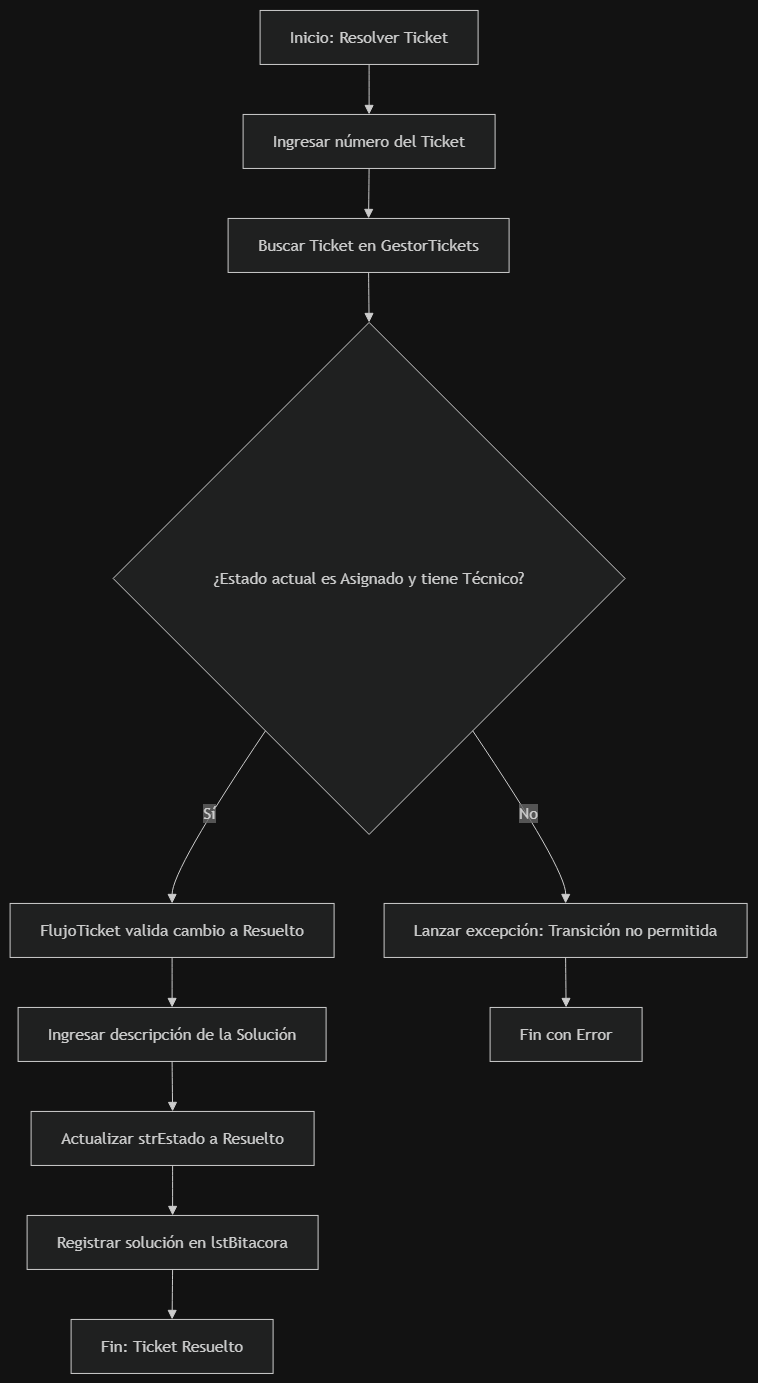

The diagram above was exported from draw.io. Its source (the exported page's mxGraphModel, read from the mxfile embedded in the PNG):
<mxGraphModel dx="1911" dy="1033" grid="1" gridSize="10" guides="1" tooltips="1" connect="1" arrows="1" fold="1" page="1" pageScale="1" pageWidth="827" pageHeight="1169" math="0" shadow="0">
  <root>
    <mxCell id="0" />
    <mxCell id="1" parent="0" />
    <UserObject label="" mermaidData="{&#10;  &quot;data&quot;: &quot;graph TD\n    A[Inicio: Resolver Ticket] --&gt; B[Ingresar número del Ticket]\n    B --&gt; C[Buscar Ticket en GestorTickets]\n    C --&gt; D{¿Estado actual es Asignado y tiene Técnico?}\n    D -- No --&gt; E[Lanzar excepción: Transición no permitida]\n    D -- Sí --&gt; F[FlujoTicket valida cambio a Resuelto]\n    F --&gt; G[Ingresar descripción de la Solución]\n    G --&gt; H[Actualizar strEstado a Resuelto]\n    H --&gt; I[Registrar solución en lstBitacora]\n    I --&gt; J[Fin: Ticket Resuelto]\n    E --&gt; K[Fin con Error]&quot;,&#10;  &quot;config&quot;: null&#10;}" id="ycHryZPeROvmbQQzZBPx-1">
      <mxCell connectable="0" parent="1" style="group;transparentBounds=1;editIcon=1;lockedGroup=0;groupPadding=10;" vertex="1">
        <mxGeometry as="geometry" />
      </mxCell>
    </UserObject>
    <UserObject label="Inicio: Resolver Ticket" mermaidId="n:A" mermaidBaseStyle="html=1;whiteSpace=wrap;strokeWidth=1;fillColor=light-dark(#ECECFF,#1f2020);strokeColor=light-dark(#9370DB,#cccccc);fontColor=light-dark(#333333,#cccccc);fontFamily=Trebuchet MS,Verdana,Arial,sans-serif;fontSize=16;" mermaidBaseValue="Inicio: Resolver Ticket" id="ycHryZPeROvmbQQzZBPx-2">
      <mxCell parent="ycHryZPeROvmbQQzZBPx-1" style="html=1;whiteSpace=wrap;strokeWidth=1;fillColor=light-dark(#ECECFF,#1f2020);strokeColor=light-dark(#9370DB,#cccccc);fontColor=light-dark(#333333,#cccccc);fontFamily=Trebuchet MS,Verdana,Arial,sans-serif;fontSize=16;" vertex="1">
        <mxGeometry height="54" width="218" x="280" y="70" as="geometry" />
      </mxCell>
    </UserObject>
    <UserObject label="Ingresar número del Ticket" mermaidId="n:B" mermaidBaseStyle="html=1;whiteSpace=wrap;strokeWidth=1;fillColor=light-dark(#ECECFF,#1f2020);strokeColor=light-dark(#9370DB,#cccccc);fontColor=light-dark(#333333,#cccccc);fontFamily=Trebuchet MS,Verdana,Arial,sans-serif;fontSize=16;" mermaidBaseValue="Ingresar número del Ticket" id="ycHryZPeROvmbQQzZBPx-3">
      <mxCell parent="ycHryZPeROvmbQQzZBPx-1" style="html=1;whiteSpace=wrap;strokeWidth=1;fillColor=light-dark(#ECECFF,#1f2020);strokeColor=light-dark(#9370DB,#cccccc);fontColor=light-dark(#333333,#cccccc);fontFamily=Trebuchet MS,Verdana,Arial,sans-serif;fontSize=16;" vertex="1">
        <mxGeometry height="54" width="252" x="263" y="174" as="geometry" />
      </mxCell>
    </UserObject>
    <UserObject label="Buscar Ticket en GestorTickets" mermaidId="n:C" mermaidBaseStyle="html=1;whiteSpace=wrap;strokeWidth=1;fillColor=light-dark(#ECECFF,#1f2020);strokeColor=light-dark(#9370DB,#cccccc);fontColor=light-dark(#333333,#cccccc);fontFamily=Trebuchet MS,Verdana,Arial,sans-serif;fontSize=16;" mermaidBaseValue="Buscar Ticket en GestorTickets" id="ycHryZPeROvmbQQzZBPx-4">
      <mxCell parent="ycHryZPeROvmbQQzZBPx-1" style="html=1;whiteSpace=wrap;strokeWidth=1;fillColor=light-dark(#ECECFF,#1f2020);strokeColor=light-dark(#9370DB,#cccccc);fontColor=light-dark(#333333,#cccccc);fontFamily=Trebuchet MS,Verdana,Arial,sans-serif;fontSize=16;" vertex="1">
        <mxGeometry height="54" width="281" x="248" y="278" as="geometry" />
      </mxCell>
    </UserObject>
    <UserObject label="¿Estado actual es Asignado y tiene Técnico?" mermaidId="n:D" mermaidBaseStyle="rhombus;html=1;strokeWidth=1;whiteSpace=wrap;fillColor=light-dark(#ECECFF,#1f2020);strokeColor=light-dark(#9370DB,#cccccc);fontColor=light-dark(#333333,#cccccc);fontFamily=Trebuchet MS,Verdana,Arial,sans-serif;fontSize=16;" mermaidBaseValue="¿Estado actual es Asignado y tiene Técnico?" id="ycHryZPeROvmbQQzZBPx-5">
      <mxCell parent="ycHryZPeROvmbQQzZBPx-1" style="rhombus;html=1;strokeWidth=1;whiteSpace=wrap;fillColor=light-dark(#ECECFF,#1f2020);strokeColor=light-dark(#9370DB,#cccccc);fontColor=light-dark(#333333,#cccccc);fontFamily=Trebuchet MS,Verdana,Arial,sans-serif;fontSize=16;" vertex="1">
        <mxGeometry height="512" width="512" x="133" y="382" as="geometry" />
      </mxCell>
    </UserObject>
    <UserObject label="Lanzar excepción: Transición no permitida" mermaidId="n:E" mermaidBaseStyle="html=1;whiteSpace=wrap;strokeWidth=1;fillColor=light-dark(#ECECFF,#1f2020);strokeColor=light-dark(#9370DB,#cccccc);fontColor=light-dark(#333333,#cccccc);fontFamily=Trebuchet MS,Verdana,Arial,sans-serif;fontSize=16;" mermaidBaseValue="Lanzar excepción: Transición no permitida" id="ycHryZPeROvmbQQzZBPx-6">
      <mxCell parent="ycHryZPeROvmbQQzZBPx-1" style="html=1;whiteSpace=wrap;strokeWidth=1;fillColor=light-dark(#ECECFF,#1f2020);strokeColor=light-dark(#9370DB,#cccccc);fontColor=light-dark(#333333,#cccccc);fontFamily=Trebuchet MS,Verdana,Arial,sans-serif;fontSize=16;" vertex="1">
        <mxGeometry height="54" width="363" x="404" y="963" as="geometry" />
      </mxCell>
    </UserObject>
    <UserObject label="FlujoTicket valida cambio a Resuelto" mermaidId="n:F" mermaidBaseStyle="html=1;whiteSpace=wrap;strokeWidth=1;fillColor=light-dark(#ECECFF,#1f2020);strokeColor=light-dark(#9370DB,#cccccc);fontColor=light-dark(#333333,#cccccc);fontFamily=Trebuchet MS,Verdana,Arial,sans-serif;fontSize=16;" mermaidBaseValue="FlujoTicket valida cambio a Resuelto" id="ycHryZPeROvmbQQzZBPx-7">
      <mxCell parent="ycHryZPeROvmbQQzZBPx-1" style="html=1;whiteSpace=wrap;strokeWidth=1;fillColor=light-dark(#ECECFF,#1f2020);strokeColor=light-dark(#9370DB,#cccccc);fontColor=light-dark(#333333,#cccccc);fontFamily=Trebuchet MS,Verdana,Arial,sans-serif;fontSize=16;" vertex="1">
        <mxGeometry height="54" width="324" x="30" y="963" as="geometry" />
      </mxCell>
    </UserObject>
    <UserObject label="Ingresar descripción de la Solución" mermaidId="n:G" mermaidBaseStyle="html=1;whiteSpace=wrap;strokeWidth=1;fillColor=light-dark(#ECECFF,#1f2020);strokeColor=light-dark(#9370DB,#cccccc);fontColor=light-dark(#333333,#cccccc);fontFamily=Trebuchet MS,Verdana,Arial,sans-serif;fontSize=16;" mermaidBaseValue="Ingresar descripción de la Solución" id="ycHryZPeROvmbQQzZBPx-8">
      <mxCell parent="ycHryZPeROvmbQQzZBPx-1" style="html=1;whiteSpace=wrap;strokeWidth=1;fillColor=light-dark(#ECECFF,#1f2020);strokeColor=light-dark(#9370DB,#cccccc);fontColor=light-dark(#333333,#cccccc);fontFamily=Trebuchet MS,Verdana,Arial,sans-serif;fontSize=16;" vertex="1">
        <mxGeometry height="54" width="308" x="38" y="1067" as="geometry" />
      </mxCell>
    </UserObject>
    <UserObject label="Actualizar strEstado a Resuelto" mermaidId="n:H" mermaidBaseStyle="html=1;whiteSpace=wrap;strokeWidth=1;fillColor=light-dark(#ECECFF,#1f2020);strokeColor=light-dark(#9370DB,#cccccc);fontColor=light-dark(#333333,#cccccc);fontFamily=Trebuchet MS,Verdana,Arial,sans-serif;fontSize=16;" mermaidBaseValue="Actualizar strEstado a Resuelto" id="ycHryZPeROvmbQQzZBPx-9">
      <mxCell parent="ycHryZPeROvmbQQzZBPx-1" style="html=1;whiteSpace=wrap;strokeWidth=1;fillColor=light-dark(#ECECFF,#1f2020);strokeColor=light-dark(#9370DB,#cccccc);fontColor=light-dark(#333333,#cccccc);fontFamily=Trebuchet MS,Verdana,Arial,sans-serif;fontSize=16;" vertex="1">
        <mxGeometry height="54" width="283" x="51" y="1171" as="geometry" />
      </mxCell>
    </UserObject>
    <UserObject label="Registrar solución en lstBitacora" mermaidId="n:I" mermaidBaseStyle="html=1;whiteSpace=wrap;strokeWidth=1;fillColor=light-dark(#ECECFF,#1f2020);strokeColor=light-dark(#9370DB,#cccccc);fontColor=light-dark(#333333,#cccccc);fontFamily=Trebuchet MS,Verdana,Arial,sans-serif;fontSize=16;" mermaidBaseValue="Registrar solución en lstBitacora" id="ycHryZPeROvmbQQzZBPx-10">
      <mxCell parent="ycHryZPeROvmbQQzZBPx-1" style="html=1;whiteSpace=wrap;strokeWidth=1;fillColor=light-dark(#ECECFF,#1f2020);strokeColor=light-dark(#9370DB,#cccccc);fontColor=light-dark(#333333,#cccccc);fontFamily=Trebuchet MS,Verdana,Arial,sans-serif;fontSize=16;" vertex="1">
        <mxGeometry height="54" width="291" x="47" y="1275" as="geometry" />
      </mxCell>
    </UserObject>
    <UserObject label="Fin: Ticket Resuelto" mermaidId="n:J" mermaidBaseStyle="html=1;whiteSpace=wrap;strokeWidth=1;fillColor=light-dark(#ECECFF,#1f2020);strokeColor=light-dark(#9370DB,#cccccc);fontColor=light-dark(#333333,#cccccc);fontFamily=Trebuchet MS,Verdana,Arial,sans-serif;fontSize=16;" mermaidBaseValue="Fin: Ticket Resuelto" id="ycHryZPeROvmbQQzZBPx-11">
      <mxCell parent="ycHryZPeROvmbQQzZBPx-1" style="html=1;whiteSpace=wrap;strokeWidth=1;fillColor=light-dark(#ECECFF,#1f2020);strokeColor=light-dark(#9370DB,#cccccc);fontColor=light-dark(#333333,#cccccc);fontFamily=Trebuchet MS,Verdana,Arial,sans-serif;fontSize=16;" vertex="1">
        <mxGeometry height="54" width="202" x="91" y="1379" as="geometry" />
      </mxCell>
    </UserObject>
    <UserObject label="Fin con Error" mermaidId="n:K" mermaidBaseStyle="html=1;whiteSpace=wrap;strokeWidth=1;fillColor=light-dark(#ECECFF,#1f2020);strokeColor=light-dark(#9370DB,#cccccc);fontColor=light-dark(#333333,#cccccc);fontFamily=Trebuchet MS,Verdana,Arial,sans-serif;fontSize=16;" mermaidBaseValue="Fin con Error" id="ycHryZPeROvmbQQzZBPx-12">
      <mxCell parent="ycHryZPeROvmbQQzZBPx-1" style="html=1;whiteSpace=wrap;strokeWidth=1;fillColor=light-dark(#ECECFF,#1f2020);strokeColor=light-dark(#9370DB,#cccccc);fontColor=light-dark(#333333,#cccccc);fontFamily=Trebuchet MS,Verdana,Arial,sans-serif;fontSize=16;" vertex="1">
        <mxGeometry height="54" width="152" x="510" y="1067" as="geometry" />
      </mxCell>
    </UserObject>
    <UserObject label="" mermaidId="e:A-&gt;B#0" mermaidBaseStyle="curved=1;startArrow=none;endArrow=block;endSize=7;strokeColor=light-dark(#333333,#cccccc);exitX=0.5;exitY=1;entryX=0.5;entryY=0;" mermaidBaseValue="" id="ycHryZPeROvmbQQzZBPx-13">
      <mxCell edge="1" parent="ycHryZPeROvmbQQzZBPx-1" source="ycHryZPeROvmbQQzZBPx-2" style="curved=1;startArrow=none;endArrow=block;endSize=7;strokeColor=light-dark(#333333,#cccccc);exitX=0.5;exitY=1;entryX=0.5;entryY=0;rounded=0;" target="ycHryZPeROvmbQQzZBPx-3">
        <mxGeometry relative="1" as="geometry">
          <Array as="points" />
        </mxGeometry>
      </mxCell>
    </UserObject>
    <UserObject label="" mermaidId="e:B-&gt;C#0" mermaidBaseStyle="curved=1;startArrow=none;endArrow=block;endSize=7;strokeColor=light-dark(#333333,#cccccc);exitX=0.5;exitY=1;entryX=0.5;entryY=0;" mermaidBaseValue="" id="ycHryZPeROvmbQQzZBPx-14">
      <mxCell edge="1" parent="ycHryZPeROvmbQQzZBPx-1" source="ycHryZPeROvmbQQzZBPx-3" style="curved=1;startArrow=none;endArrow=block;endSize=7;strokeColor=light-dark(#333333,#cccccc);exitX=0.5;exitY=1;entryX=0.5;entryY=0;rounded=0;" target="ycHryZPeROvmbQQzZBPx-4">
        <mxGeometry relative="1" as="geometry">
          <Array as="points" />
        </mxGeometry>
      </mxCell>
    </UserObject>
    <UserObject label="" mermaidId="e:C-&gt;D#0" mermaidBaseStyle="curved=1;startArrow=none;endArrow=block;endSize=7;strokeColor=light-dark(#333333,#cccccc);exitX=0.5;exitY=1;entryX=0.5;entryY=0;" mermaidBaseValue="" id="ycHryZPeROvmbQQzZBPx-15">
      <mxCell edge="1" parent="ycHryZPeROvmbQQzZBPx-1" source="ycHryZPeROvmbQQzZBPx-4" style="curved=1;startArrow=none;endArrow=block;endSize=7;strokeColor=light-dark(#333333,#cccccc);exitX=0.5;exitY=1;entryX=0.5;entryY=0;rounded=0;" target="ycHryZPeROvmbQQzZBPx-5">
        <mxGeometry relative="1" as="geometry">
          <Array as="points" />
        </mxGeometry>
      </mxCell>
    </UserObject>
    <UserObject label="No" mermaidId="e:D-&gt;E#0" mermaidBaseStyle="curved=1;startArrow=none;endArrow=block;endSize=7;strokeColor=light-dark(#333333,#cccccc);html=1;fontSize=16;labelBackgroundColor=light-dark(#E8E8E88D,#2a2a2a8D);fontFamily=Trebuchet MS,Verdana,Arial,sans-serif;fontColor=light-dark(#333333,#cccccc);exitX=0.84;exitY=1;entryX=0.5;entryY=0;" mermaidBaseValue="No" id="ycHryZPeROvmbQQzZBPx-16">
      <mxCell edge="1" parent="ycHryZPeROvmbQQzZBPx-1" source="ycHryZPeROvmbQQzZBPx-5" style="curved=1;startArrow=none;endArrow=block;endSize=7;strokeColor=light-dark(#333333,#cccccc);html=1;fontSize=16;labelBackgroundColor=light-dark(#E8E8E88D,#2a2a2a8D);fontFamily=Trebuchet MS,Verdana,Arial,sans-serif;fontColor=light-dark(#333333,#cccccc);exitX=0.84;exitY=1;entryX=0.5;entryY=0;rounded=0;" target="ycHryZPeROvmbQQzZBPx-6">
        <mxGeometry relative="1" as="geometry">
          <Array as="points">
            <mxPoint x="586" y="929" />
          </Array>
        </mxGeometry>
      </mxCell>
    </UserObject>
    <UserObject label="Sí" mermaidId="e:D-&gt;F#0" mermaidBaseStyle="curved=1;startArrow=none;endArrow=block;endSize=7;strokeColor=light-dark(#333333,#cccccc);html=1;fontSize=16;labelBackgroundColor=light-dark(#E8E8E88D,#2a2a2a8D);fontFamily=Trebuchet MS,Verdana,Arial,sans-serif;fontColor=light-dark(#333333,#cccccc);exitX=0.16;exitY=1;entryX=0.5;entryY=0;" mermaidBaseValue="Sí" id="ycHryZPeROvmbQQzZBPx-17">
      <mxCell edge="1" parent="ycHryZPeROvmbQQzZBPx-1" source="ycHryZPeROvmbQQzZBPx-5" style="curved=1;startArrow=none;endArrow=block;endSize=7;strokeColor=light-dark(#333333,#cccccc);html=1;fontSize=16;labelBackgroundColor=light-dark(#E8E8E88D,#2a2a2a8D);fontFamily=Trebuchet MS,Verdana,Arial,sans-serif;fontColor=light-dark(#333333,#cccccc);exitX=0.16;exitY=1;entryX=0.5;entryY=0;rounded=0;" target="ycHryZPeROvmbQQzZBPx-7">
        <mxGeometry relative="1" as="geometry">
          <Array as="points">
            <mxPoint x="192" y="929" />
          </Array>
        </mxGeometry>
      </mxCell>
    </UserObject>
    <UserObject label="" mermaidId="e:F-&gt;G#0" mermaidBaseStyle="curved=1;startArrow=none;endArrow=block;endSize=7;strokeColor=light-dark(#333333,#cccccc);exitX=0.5;exitY=1;entryX=0.5;entryY=0;" mermaidBaseValue="" id="ycHryZPeROvmbQQzZBPx-18">
      <mxCell edge="1" parent="ycHryZPeROvmbQQzZBPx-1" source="ycHryZPeROvmbQQzZBPx-7" style="curved=1;startArrow=none;endArrow=block;endSize=7;strokeColor=light-dark(#333333,#cccccc);exitX=0.5;exitY=1;entryX=0.5;entryY=0;rounded=0;" target="ycHryZPeROvmbQQzZBPx-8">
        <mxGeometry relative="1" as="geometry">
          <Array as="points" />
        </mxGeometry>
      </mxCell>
    </UserObject>
    <UserObject label="" mermaidId="e:G-&gt;H#0" mermaidBaseStyle="curved=1;startArrow=none;endArrow=block;endSize=7;strokeColor=light-dark(#333333,#cccccc);exitX=0.5;exitY=1;entryX=0.5;entryY=0;" mermaidBaseValue="" id="ycHryZPeROvmbQQzZBPx-19">
      <mxCell edge="1" parent="ycHryZPeROvmbQQzZBPx-1" source="ycHryZPeROvmbQQzZBPx-8" style="curved=1;startArrow=none;endArrow=block;endSize=7;strokeColor=light-dark(#333333,#cccccc);exitX=0.5;exitY=1;entryX=0.5;entryY=0;rounded=0;" target="ycHryZPeROvmbQQzZBPx-9">
        <mxGeometry relative="1" as="geometry">
          <Array as="points" />
        </mxGeometry>
      </mxCell>
    </UserObject>
    <UserObject label="" mermaidId="e:H-&gt;I#0" mermaidBaseStyle="curved=1;startArrow=none;endArrow=block;endSize=7;strokeColor=light-dark(#333333,#cccccc);exitX=0.5;exitY=1;entryX=0.5;entryY=0;" mermaidBaseValue="" id="ycHryZPeROvmbQQzZBPx-20">
      <mxCell edge="1" parent="ycHryZPeROvmbQQzZBPx-1" source="ycHryZPeROvmbQQzZBPx-9" style="curved=1;startArrow=none;endArrow=block;endSize=7;strokeColor=light-dark(#333333,#cccccc);exitX=0.5;exitY=1;entryX=0.5;entryY=0;rounded=0;" target="ycHryZPeROvmbQQzZBPx-10">
        <mxGeometry relative="1" as="geometry">
          <Array as="points" />
        </mxGeometry>
      </mxCell>
    </UserObject>
    <UserObject label="" mermaidId="e:I-&gt;J#0" mermaidBaseStyle="curved=1;startArrow=none;endArrow=block;endSize=7;strokeColor=light-dark(#333333,#cccccc);exitX=0.5;exitY=1;entryX=0.5;entryY=0;" mermaidBaseValue="" id="ycHryZPeROvmbQQzZBPx-21">
      <mxCell edge="1" parent="ycHryZPeROvmbQQzZBPx-1" source="ycHryZPeROvmbQQzZBPx-10" style="curved=1;startArrow=none;endArrow=block;endSize=7;strokeColor=light-dark(#333333,#cccccc);exitX=0.5;exitY=1;entryX=0.5;entryY=0;rounded=0;" target="ycHryZPeROvmbQQzZBPx-11">
        <mxGeometry relative="1" as="geometry">
          <Array as="points" />
        </mxGeometry>
      </mxCell>
    </UserObject>
    <UserObject label="" mermaidId="e:E-&gt;K#0" mermaidBaseStyle="curved=1;startArrow=none;endArrow=block;endSize=7;strokeColor=light-dark(#333333,#cccccc);exitX=0.5;exitY=1;entryX=0.5;entryY=0;" mermaidBaseValue="" id="ycHryZPeROvmbQQzZBPx-22">
      <mxCell edge="1" parent="ycHryZPeROvmbQQzZBPx-1" source="ycHryZPeROvmbQQzZBPx-6" style="curved=1;startArrow=none;endArrow=block;endSize=7;strokeColor=light-dark(#333333,#cccccc);exitX=0.5;exitY=1;entryX=0.5;entryY=0;rounded=0;" target="ycHryZPeROvmbQQzZBPx-12">
        <mxGeometry relative="1" as="geometry">
          <Array as="points" />
        </mxGeometry>
      </mxCell>
    </UserObject>
  </root>
</mxGraphModel>